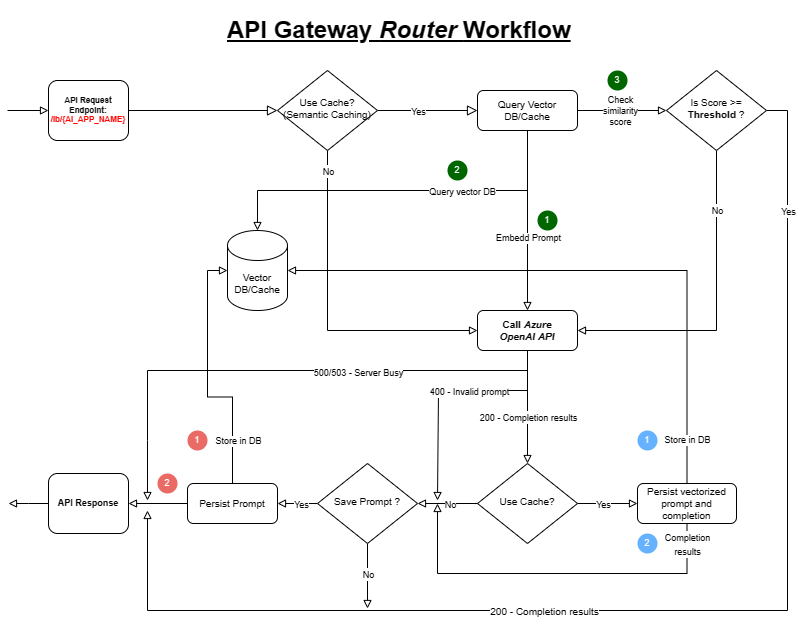

The diagram above was exported from draw.io. Its source (the exported page's mxGraphModel, read from the mxfile embedded in the PNG):
<mxGraphModel dx="972" dy="709" grid="1" gridSize="10" guides="1" tooltips="1" connect="1" arrows="1" fold="1" page="1" pageScale="1" pageWidth="827" pageHeight="1169" math="0" shadow="0">
  <root>
    <mxCell id="WIyWlLk6GJQsqaUBKTNV-0" />
    <mxCell id="WIyWlLk6GJQsqaUBKTNV-1" parent="WIyWlLk6GJQsqaUBKTNV-0" />
    <mxCell id="WIyWlLk6GJQsqaUBKTNV-2" value="" style="rounded=0;html=1;jettySize=auto;orthogonalLoop=1;fontSize=11;endArrow=block;endFill=0;endSize=8;strokeWidth=1;shadow=0;labelBackgroundColor=none;edgeStyle=orthogonalEdgeStyle;" parent="WIyWlLk6GJQsqaUBKTNV-1" source="WIyWlLk6GJQsqaUBKTNV-3" target="WIyWlLk6GJQsqaUBKTNV-6" edge="1">
      <mxGeometry relative="1" as="geometry" />
    </mxCell>
    <mxCell id="WIyWlLk6GJQsqaUBKTNV-3" value="API Request&lt;br style=&quot;font-size: 8px;&quot;&gt;&lt;span style=&quot;font-size: 8px;&quot;&gt;Endpoint&lt;/span&gt;: &lt;font style=&quot;font-size: 8px;&quot; color=&quot;#ff0000&quot;&gt;/lb/{AI_APP_NAME}&lt;/font&gt;" style="rounded=1;whiteSpace=wrap;html=1;fontSize=8;glass=0;strokeWidth=1;shadow=0;fontStyle=1" parent="WIyWlLk6GJQsqaUBKTNV-1" vertex="1">
      <mxGeometry x="61" y="90" width="80" height="60" as="geometry" />
    </mxCell>
    <mxCell id="WIyWlLk6GJQsqaUBKTNV-4" value="" style="rounded=0;html=1;jettySize=auto;orthogonalLoop=1;fontSize=11;endArrow=block;endFill=0;endSize=8;strokeWidth=1;shadow=0;labelBackgroundColor=none;edgeStyle=orthogonalEdgeStyle;entryX=0;entryY=0.5;entryDx=0;entryDy=0;exitX=1;exitY=0.5;exitDx=0;exitDy=0;" parent="WIyWlLk6GJQsqaUBKTNV-1" source="WIyWlLk6GJQsqaUBKTNV-6" target="7CKGbJWkuaPsk83-MaE1-0" edge="1">
      <mxGeometry x="0.2857" y="10" relative="1" as="geometry">
        <mxPoint as="offset" />
      </mxGeometry>
    </mxCell>
    <mxCell id="7CKGbJWkuaPsk83-MaE1-39" value="&lt;font style=&quot;font-size: 9px;&quot;&gt;&lt;span&gt;Yes&lt;/span&gt;&lt;/font&gt;" style="edgeLabel;html=1;align=center;verticalAlign=middle;resizable=0;points=[];fontStyle=0" parent="WIyWlLk6GJQsqaUBKTNV-4" vertex="1" connectable="0">
      <mxGeometry x="-0.2" relative="1" as="geometry">
        <mxPoint as="offset" />
      </mxGeometry>
    </mxCell>
    <mxCell id="7CKGbJWkuaPsk83-MaE1-13" value="" style="edgeStyle=orthogonalEdgeStyle;rounded=0;orthogonalLoop=1;jettySize=auto;html=1;entryX=0;entryY=0.5;entryDx=0;entryDy=0;endArrow=block;endFill=0;" parent="WIyWlLk6GJQsqaUBKTNV-1" source="WIyWlLk6GJQsqaUBKTNV-6" target="WIyWlLk6GJQsqaUBKTNV-11" edge="1">
      <mxGeometry relative="1" as="geometry">
        <Array as="points">
          <mxPoint x="340" y="340" />
        </Array>
      </mxGeometry>
    </mxCell>
    <mxCell id="7CKGbJWkuaPsk83-MaE1-36" value="&lt;font style=&quot;font-size: 9px;&quot;&gt;No&lt;/font&gt;" style="edgeLabel;html=1;align=center;verticalAlign=middle;resizable=0;points=[];fontStyle=0" parent="7CKGbJWkuaPsk83-MaE1-13" vertex="1" connectable="0">
      <mxGeometry x="-0.2118" relative="1" as="geometry">
        <mxPoint y="-110" as="offset" />
      </mxGeometry>
    </mxCell>
    <mxCell id="WIyWlLk6GJQsqaUBKTNV-6" value="Use Cache?&lt;br&gt;(Semantic Caching)" style="rhombus;whiteSpace=wrap;html=1;shadow=0;fontFamily=Helvetica;fontSize=10;align=center;strokeWidth=1;spacing=6;spacingTop=-4;fontStyle=0" parent="WIyWlLk6GJQsqaUBKTNV-1" vertex="1">
      <mxGeometry x="290" y="80" width="100" height="80" as="geometry" />
    </mxCell>
    <mxCell id="7CKGbJWkuaPsk83-MaE1-25" style="edgeStyle=orthogonalEdgeStyle;rounded=0;orthogonalLoop=1;jettySize=auto;html=1;entryX=1;entryY=0.5;entryDx=0;entryDy=0;endArrow=block;endFill=0;" parent="WIyWlLk6GJQsqaUBKTNV-1" source="WIyWlLk6GJQsqaUBKTNV-10" target="WIyWlLk6GJQsqaUBKTNV-11" edge="1">
      <mxGeometry relative="1" as="geometry">
        <Array as="points">
          <mxPoint x="729" y="340" />
        </Array>
      </mxGeometry>
    </mxCell>
    <mxCell id="7CKGbJWkuaPsk83-MaE1-33" value="&lt;font style=&quot;font-size: 9px;&quot;&gt;&lt;span&gt;No&lt;/span&gt;&lt;/font&gt;" style="edgeLabel;html=1;align=center;verticalAlign=middle;resizable=0;points=[];fontStyle=0" parent="7CKGbJWkuaPsk83-MaE1-25" vertex="1" connectable="0">
      <mxGeometry x="-0.8074" relative="1" as="geometry">
        <mxPoint y="28" as="offset" />
      </mxGeometry>
    </mxCell>
    <mxCell id="7CKGbJWkuaPsk83-MaE1-26" style="edgeStyle=orthogonalEdgeStyle;rounded=0;orthogonalLoop=1;jettySize=auto;html=1;endArrow=block;endFill=0;" parent="WIyWlLk6GJQsqaUBKTNV-1" source="WIyWlLk6GJQsqaUBKTNV-10" edge="1">
      <mxGeometry relative="1" as="geometry">
        <mxPoint x="160" y="520" as="targetPoint" />
        <Array as="points">
          <mxPoint x="800" y="120" />
          <mxPoint x="800" y="620" />
          <mxPoint x="160" y="620" />
        </Array>
      </mxGeometry>
    </mxCell>
    <mxCell id="7CKGbJWkuaPsk83-MaE1-34" value="&lt;font style=&quot;font-size: 9px;&quot;&gt;&lt;span&gt;Yes&lt;/span&gt;&lt;/font&gt;" style="edgeLabel;html=1;align=center;verticalAlign=middle;resizable=0;points=[];fontStyle=0" parent="7CKGbJWkuaPsk83-MaE1-26" vertex="1" connectable="0">
      <mxGeometry x="-0.5735" relative="1" as="geometry">
        <mxPoint y="-148" as="offset" />
      </mxGeometry>
    </mxCell>
    <mxCell id="7CKGbJWkuaPsk83-MaE1-81" value="&lt;font size=&quot;1&quot;&gt;&lt;span&gt;200 - Completion results&lt;/span&gt;&lt;/font&gt;" style="edgeLabel;html=1;align=center;verticalAlign=middle;resizable=0;points=[];fontStyle=0" parent="7CKGbJWkuaPsk83-MaE1-26" vertex="1" connectable="0">
      <mxGeometry x="0.5108" y="2" relative="1" as="geometry">
        <mxPoint x="188" y="-2" as="offset" />
      </mxGeometry>
    </mxCell>
    <mxCell id="WIyWlLk6GJQsqaUBKTNV-10" value="Is Score &amp;gt;= &lt;b&gt;Threshold &lt;/b&gt;?" style="rhombus;whiteSpace=wrap;html=1;shadow=0;fontFamily=Helvetica;fontSize=10;align=center;strokeWidth=1;spacing=6;spacingTop=-4;" parent="WIyWlLk6GJQsqaUBKTNV-1" vertex="1">
      <mxGeometry x="679" y="80" width="100" height="80" as="geometry" />
    </mxCell>
    <mxCell id="7CKGbJWkuaPsk83-MaE1-19" value="" style="edgeStyle=orthogonalEdgeStyle;rounded=0;orthogonalLoop=1;jettySize=auto;html=1;endArrow=block;endFill=0;" parent="WIyWlLk6GJQsqaUBKTNV-1" source="WIyWlLk6GJQsqaUBKTNV-11" target="7CKGbJWkuaPsk83-MaE1-8" edge="1">
      <mxGeometry relative="1" as="geometry" />
    </mxCell>
    <mxCell id="7CKGbJWkuaPsk83-MaE1-51" value="&lt;font style=&quot;font-size: 9px;&quot;&gt;200 - Completion results&lt;/font&gt;" style="edgeLabel;html=1;align=center;verticalAlign=middle;resizable=0;points=[];fontStyle=0" parent="7CKGbJWkuaPsk83-MaE1-19" vertex="1" connectable="0">
      <mxGeometry x="-0.25" relative="1" as="geometry">
        <mxPoint y="24" as="offset" />
      </mxGeometry>
    </mxCell>
    <mxCell id="TF8KODqTZnWH2LdGpwSl-0" style="edgeStyle=orthogonalEdgeStyle;rounded=0;orthogonalLoop=1;jettySize=auto;html=1;exitX=0.5;exitY=1;exitDx=0;exitDy=0;curved=0;endArrow=block;endFill=0;" edge="1" parent="WIyWlLk6GJQsqaUBKTNV-1" source="WIyWlLk6GJQsqaUBKTNV-11">
      <mxGeometry relative="1" as="geometry">
        <mxPoint x="450" y="510" as="targetPoint" />
        <Array as="points">
          <mxPoint x="540" y="400" />
          <mxPoint x="451" y="400" />
        </Array>
      </mxGeometry>
    </mxCell>
    <mxCell id="TF8KODqTZnWH2LdGpwSl-1" value="&lt;font style=&quot;font-size: 9px;&quot;&gt;400 - Invalid prompt&lt;/font&gt;" style="edgeLabel;html=1;align=center;verticalAlign=middle;resizable=0;points=[];" vertex="1" connectable="0" parent="TF8KODqTZnWH2LdGpwSl-0">
      <mxGeometry x="-0.0594" relative="1" as="geometry">
        <mxPoint x="13" as="offset" />
      </mxGeometry>
    </mxCell>
    <mxCell id="TF8KODqTZnWH2LdGpwSl-5" style="edgeStyle=orthogonalEdgeStyle;rounded=0;orthogonalLoop=1;jettySize=auto;html=1;endArrow=block;endFill=0;" edge="1" parent="WIyWlLk6GJQsqaUBKTNV-1" source="WIyWlLk6GJQsqaUBKTNV-11">
      <mxGeometry relative="1" as="geometry">
        <mxPoint x="160" y="510" as="targetPoint" />
        <Array as="points">
          <mxPoint x="540" y="380" />
          <mxPoint x="160" y="380" />
          <mxPoint x="160" y="450" />
        </Array>
      </mxGeometry>
    </mxCell>
    <mxCell id="TF8KODqTZnWH2LdGpwSl-6" value="&lt;font style=&quot;font-size: 9px;&quot;&gt;500/503 - Server Busy&lt;/font&gt;" style="edgeLabel;html=1;align=center;verticalAlign=middle;resizable=0;points=[];" vertex="1" connectable="0" parent="TF8KODqTZnWH2LdGpwSl-5">
      <mxGeometry x="-0.283" y="1" relative="1" as="geometry">
        <mxPoint as="offset" />
      </mxGeometry>
    </mxCell>
    <mxCell id="WIyWlLk6GJQsqaUBKTNV-11" value="Call &lt;i&gt;Azure OpenAI&lt;/i&gt;&amp;nbsp;&lt;i&gt;API&lt;/i&gt;" style="rounded=1;whiteSpace=wrap;html=1;fontSize=10;glass=0;strokeWidth=1;shadow=0;fontStyle=1" parent="WIyWlLk6GJQsqaUBKTNV-1" vertex="1">
      <mxGeometry x="490" y="320" width="100" height="40" as="geometry" />
    </mxCell>
    <mxCell id="7CKGbJWkuaPsk83-MaE1-1" value="" style="edgeStyle=orthogonalEdgeStyle;rounded=0;orthogonalLoop=1;jettySize=auto;html=1;endArrow=block;endFill=0;" parent="WIyWlLk6GJQsqaUBKTNV-1" source="7CKGbJWkuaPsk83-MaE1-0" target="WIyWlLk6GJQsqaUBKTNV-10" edge="1">
      <mxGeometry relative="1" as="geometry" />
    </mxCell>
    <mxCell id="7CKGbJWkuaPsk83-MaE1-48" value="Check&lt;div&gt;similarity&lt;/div&gt;&lt;div&gt;score&lt;/div&gt;" style="edgeLabel;html=1;align=center;verticalAlign=middle;resizable=0;points=[];fontStyle=0;fontSize=9;" parent="7CKGbJWkuaPsk83-MaE1-1" vertex="1" connectable="0">
      <mxGeometry x="-0.0533" relative="1" as="geometry">
        <mxPoint as="offset" />
      </mxGeometry>
    </mxCell>
    <mxCell id="7CKGbJWkuaPsk83-MaE1-21" value="" style="edgeStyle=orthogonalEdgeStyle;rounded=0;orthogonalLoop=1;jettySize=auto;html=1;endArrow=block;endFill=0;exitX=0.5;exitY=1;exitDx=0;exitDy=0;" parent="WIyWlLk6GJQsqaUBKTNV-1" source="7CKGbJWkuaPsk83-MaE1-0" target="7CKGbJWkuaPsk83-MaE1-20" edge="1">
      <mxGeometry relative="1" as="geometry">
        <Array as="points">
          <mxPoint x="490" y="200" />
          <mxPoint x="640" y="200" />
        </Array>
      </mxGeometry>
    </mxCell>
    <mxCell id="7CKGbJWkuaPsk83-MaE1-29" value="&lt;font style=&quot;font-size: 9px;&quot;&gt;&lt;span style=&quot;font-size: 9px;&quot;&gt;Query vector DB&lt;/span&gt;&lt;/font&gt;" style="edgeLabel;html=1;align=center;verticalAlign=middle;resizable=0;points=[];fontSize=9;fontStyle=0" parent="7CKGbJWkuaPsk83-MaE1-21" vertex="1" connectable="0">
      <mxGeometry x="0.0083" y="1" relative="1" as="geometry">
        <mxPoint x="61" as="offset" />
      </mxGeometry>
    </mxCell>
    <mxCell id="7CKGbJWkuaPsk83-MaE1-65" style="edgeStyle=orthogonalEdgeStyle;rounded=0;orthogonalLoop=1;jettySize=auto;html=1;entryX=0.5;entryY=0;entryDx=0;entryDy=0;endArrow=block;endFill=0;" parent="WIyWlLk6GJQsqaUBKTNV-1" source="7CKGbJWkuaPsk83-MaE1-0" target="WIyWlLk6GJQsqaUBKTNV-11" edge="1">
      <mxGeometry relative="1" as="geometry" />
    </mxCell>
    <mxCell id="7CKGbJWkuaPsk83-MaE1-66" value="&lt;font style=&quot;font-size: 9px;&quot;&gt;&lt;span style=&quot;font-size: 9px;&quot;&gt;Embedd Prompt&lt;/span&gt;&lt;/font&gt;" style="edgeLabel;html=1;align=center;verticalAlign=middle;resizable=0;points=[];fontStyle=0;fontSize=9;" parent="7CKGbJWkuaPsk83-MaE1-65" vertex="1" connectable="0">
      <mxGeometry x="0.1852" relative="1" as="geometry">
        <mxPoint as="offset" />
      </mxGeometry>
    </mxCell>
    <mxCell id="7CKGbJWkuaPsk83-MaE1-0" value="Query Vector DB/Cache" style="rounded=1;whiteSpace=wrap;html=1;fontSize=10;glass=0;strokeWidth=1;shadow=0;fontStyle=0" parent="WIyWlLk6GJQsqaUBKTNV-1" vertex="1">
      <mxGeometry x="490" y="100" width="100" height="40" as="geometry" />
    </mxCell>
    <mxCell id="7CKGbJWkuaPsk83-MaE1-92" style="edgeStyle=orthogonalEdgeStyle;rounded=0;orthogonalLoop=1;jettySize=auto;html=1;endArrow=block;endFill=0;" parent="WIyWlLk6GJQsqaUBKTNV-1" source="7CKGbJWkuaPsk83-MaE1-2" edge="1">
      <mxGeometry relative="1" as="geometry">
        <mxPoint x="450" y="513" as="targetPoint" />
        <Array as="points">
          <mxPoint x="700" y="583" />
          <mxPoint x="450" y="583" />
        </Array>
      </mxGeometry>
    </mxCell>
    <mxCell id="7CKGbJWkuaPsk83-MaE1-93" value="&lt;font style=&quot;font-size: 9px;&quot;&gt;Completion&lt;br&gt;results&lt;br&gt;&lt;/font&gt;" style="edgeLabel;html=1;align=center;verticalAlign=middle;resizable=0;points=[];" parent="7CKGbJWkuaPsk83-MaE1-92" vertex="1" connectable="0">
      <mxGeometry x="-0.843" relative="1" as="geometry">
        <mxPoint y="-9" as="offset" />
      </mxGeometry>
    </mxCell>
    <mxCell id="7CKGbJWkuaPsk83-MaE1-2" value="Persist vectorized prompt and completion" style="rounded=1;whiteSpace=wrap;html=1;fontSize=10;glass=0;strokeWidth=1;shadow=0;" parent="WIyWlLk6GJQsqaUBKTNV-1" vertex="1">
      <mxGeometry x="650" y="493" width="99" height="40" as="geometry" />
    </mxCell>
    <mxCell id="7CKGbJWkuaPsk83-MaE1-7" style="edgeStyle=orthogonalEdgeStyle;rounded=0;orthogonalLoop=1;jettySize=auto;html=1;endArrow=block;endFill=0;exitX=0;exitY=0.5;exitDx=0;exitDy=0;" parent="WIyWlLk6GJQsqaUBKTNV-1" source="7CKGbJWkuaPsk83-MaE1-55" edge="1">
      <mxGeometry relative="1" as="geometry">
        <mxPoint x="21" y="513" as="targetPoint" />
      </mxGeometry>
    </mxCell>
    <mxCell id="7CKGbJWkuaPsk83-MaE1-4" value="Persist Prompt" style="rounded=1;whiteSpace=wrap;html=1;fontSize=10;glass=0;strokeWidth=1;shadow=0;" parent="WIyWlLk6GJQsqaUBKTNV-1" vertex="1">
      <mxGeometry x="200" y="493" width="90" height="40" as="geometry" />
    </mxCell>
    <mxCell id="7CKGbJWkuaPsk83-MaE1-6" value="" style="endArrow=block;html=1;rounded=0;entryX=0;entryY=0.5;entryDx=0;entryDy=0;endFill=0;" parent="WIyWlLk6GJQsqaUBKTNV-1" target="WIyWlLk6GJQsqaUBKTNV-3" edge="1">
      <mxGeometry width="50" height="50" relative="1" as="geometry">
        <mxPoint x="20" y="120" as="sourcePoint" />
        <mxPoint x="30" y="70" as="targetPoint" />
      </mxGeometry>
    </mxCell>
    <mxCell id="7CKGbJWkuaPsk83-MaE1-23" style="edgeStyle=orthogonalEdgeStyle;rounded=0;orthogonalLoop=1;jettySize=auto;html=1;entryX=0;entryY=0.5;entryDx=0;entryDy=0;endArrow=block;endFill=0;" parent="WIyWlLk6GJQsqaUBKTNV-1" source="7CKGbJWkuaPsk83-MaE1-8" target="7CKGbJWkuaPsk83-MaE1-2" edge="1">
      <mxGeometry relative="1" as="geometry" />
    </mxCell>
    <mxCell id="7CKGbJWkuaPsk83-MaE1-41" value="&lt;font style=&quot;font-size: 9px;&quot;&gt;&lt;span&gt;Yes&lt;/span&gt;&lt;/font&gt;" style="edgeLabel;html=1;align=center;verticalAlign=middle;resizable=0;points=[];fontStyle=0" parent="7CKGbJWkuaPsk83-MaE1-23" vertex="1" connectable="0">
      <mxGeometry x="-0.6" relative="1" as="geometry">
        <mxPoint x="13" as="offset" />
      </mxGeometry>
    </mxCell>
    <mxCell id="7CKGbJWkuaPsk83-MaE1-42" value="" style="edgeStyle=orthogonalEdgeStyle;rounded=0;orthogonalLoop=1;jettySize=auto;html=1;endArrow=block;endFill=0;" parent="WIyWlLk6GJQsqaUBKTNV-1" source="7CKGbJWkuaPsk83-MaE1-59" target="7CKGbJWkuaPsk83-MaE1-4" edge="1">
      <mxGeometry relative="1" as="geometry" />
    </mxCell>
    <mxCell id="7CKGbJWkuaPsk83-MaE1-74" value="&lt;font style=&quot;font-size: 9px;&quot;&gt;&lt;span&gt;Yes&lt;/span&gt;&lt;/font&gt;" style="edgeLabel;html=1;align=center;verticalAlign=middle;resizable=0;points=[];fontStyle=0" parent="7CKGbJWkuaPsk83-MaE1-42" vertex="1" connectable="0">
      <mxGeometry x="-0.1467" y="3" relative="1" as="geometry">
        <mxPoint y="-3" as="offset" />
      </mxGeometry>
    </mxCell>
    <mxCell id="7CKGbJWkuaPsk83-MaE1-8" value="Use Cache?" style="rhombus;whiteSpace=wrap;html=1;shadow=0;fontFamily=Helvetica;fontSize=10;align=center;strokeWidth=1;spacing=6;spacingTop=-4;" parent="WIyWlLk6GJQsqaUBKTNV-1" vertex="1">
      <mxGeometry x="490" y="473" width="100" height="80" as="geometry" />
    </mxCell>
    <mxCell id="7CKGbJWkuaPsk83-MaE1-20" value="Vector DB/Cache" style="shape=cylinder3;whiteSpace=wrap;html=1;boundedLbl=1;backgroundOutline=1;size=15;fontSize=10;" parent="WIyWlLk6GJQsqaUBKTNV-1" vertex="1">
      <mxGeometry x="240" y="240" width="60" height="80" as="geometry" />
    </mxCell>
    <mxCell id="7CKGbJWkuaPsk83-MaE1-24" style="edgeStyle=orthogonalEdgeStyle;rounded=0;orthogonalLoop=1;jettySize=auto;html=1;entryX=1;entryY=0.5;entryDx=0;entryDy=0;entryPerimeter=0;endArrow=block;endFill=0;exitX=0.5;exitY=0;exitDx=0;exitDy=0;" parent="WIyWlLk6GJQsqaUBKTNV-1" source="7CKGbJWkuaPsk83-MaE1-2" target="7CKGbJWkuaPsk83-MaE1-20" edge="1">
      <mxGeometry relative="1" as="geometry">
        <Array as="points">
          <mxPoint x="700" y="280" />
        </Array>
      </mxGeometry>
    </mxCell>
    <mxCell id="7CKGbJWkuaPsk83-MaE1-68" value="&lt;font style=&quot;font-size: 9px;&quot;&gt;&lt;span style=&quot;font-size: 9px;&quot;&gt;Store in DB&lt;/span&gt;&lt;/font&gt;" style="edgeLabel;html=1;align=center;verticalAlign=middle;resizable=0;points=[];fontStyle=0;fontSize=9;" parent="7CKGbJWkuaPsk83-MaE1-24" vertex="1" connectable="0">
      <mxGeometry x="-0.8555" relative="1" as="geometry">
        <mxPoint as="offset" />
      </mxGeometry>
    </mxCell>
    <mxCell id="7CKGbJWkuaPsk83-MaE1-30" value="1" style="ellipse;whiteSpace=wrap;html=1;aspect=fixed;fillColor=#006600;strokeColor=none;fontColor=#FFFFFF;fontSize=9;" parent="WIyWlLk6GJQsqaUBKTNV-1" vertex="1">
      <mxGeometry x="550" y="220" width="20" height="20" as="geometry" />
    </mxCell>
    <mxCell id="7CKGbJWkuaPsk83-MaE1-31" value="2" style="ellipse;whiteSpace=wrap;html=1;aspect=fixed;fillColor=#006600;strokeColor=none;fontColor=#FFFFFF;fontSize=9;" parent="WIyWlLk6GJQsqaUBKTNV-1" vertex="1">
      <mxGeometry x="460" y="170" width="20" height="20" as="geometry" />
    </mxCell>
    <mxCell id="7CKGbJWkuaPsk83-MaE1-32" value="3" style="ellipse;whiteSpace=wrap;html=1;aspect=fixed;fillColor=#006600;strokeColor=none;fontColor=#FFFFFF;fontSize=9;" parent="WIyWlLk6GJQsqaUBKTNV-1" vertex="1">
      <mxGeometry x="620" y="80" width="20" height="20" as="geometry" />
    </mxCell>
    <mxCell id="7CKGbJWkuaPsk83-MaE1-49" value="&lt;h1&gt;API Gateway &lt;i&gt;Router &lt;/i&gt;Workflow&lt;/h1&gt;" style="text;html=1;spacing=5;spacingTop=-20;whiteSpace=wrap;overflow=hidden;rounded=0;fontStyle=4" parent="WIyWlLk6GJQsqaUBKTNV-1" vertex="1">
      <mxGeometry x="235" y="20" width="357" height="50" as="geometry" />
    </mxCell>
    <mxCell id="7CKGbJWkuaPsk83-MaE1-56" value="" style="edgeStyle=orthogonalEdgeStyle;rounded=0;orthogonalLoop=1;jettySize=auto;html=1;endArrow=block;endFill=0;exitX=0;exitY=0.5;exitDx=0;exitDy=0;" parent="WIyWlLk6GJQsqaUBKTNV-1" source="7CKGbJWkuaPsk83-MaE1-4" target="7CKGbJWkuaPsk83-MaE1-55" edge="1">
      <mxGeometry relative="1" as="geometry">
        <mxPoint x="40" y="513" as="targetPoint" />
        <mxPoint x="240" y="513" as="sourcePoint" />
      </mxGeometry>
    </mxCell>
    <mxCell id="7CKGbJWkuaPsk83-MaE1-55" value="API Response" style="rounded=1;whiteSpace=wrap;html=1;fontSize=9;glass=0;strokeWidth=1;shadow=0;fontStyle=1" parent="WIyWlLk6GJQsqaUBKTNV-1" vertex="1">
      <mxGeometry x="61" y="483" width="80" height="60" as="geometry" />
    </mxCell>
    <mxCell id="7CKGbJWkuaPsk83-MaE1-60" value="" style="edgeStyle=orthogonalEdgeStyle;rounded=0;orthogonalLoop=1;jettySize=auto;html=1;endArrow=block;endFill=0;" parent="WIyWlLk6GJQsqaUBKTNV-1" source="7CKGbJWkuaPsk83-MaE1-8" target="7CKGbJWkuaPsk83-MaE1-59" edge="1">
      <mxGeometry relative="1" as="geometry">
        <mxPoint x="490" y="513" as="sourcePoint" />
        <mxPoint x="280" y="363" as="targetPoint" />
      </mxGeometry>
    </mxCell>
    <mxCell id="7CKGbJWkuaPsk83-MaE1-61" value="&lt;font style=&quot;font-size: 9px;&quot;&gt;&lt;span&gt;No&lt;/span&gt;&lt;/font&gt;" style="edgeLabel;html=1;align=center;verticalAlign=middle;resizable=0;points=[];fontStyle=0" parent="7CKGbJWkuaPsk83-MaE1-60" vertex="1" connectable="0">
      <mxGeometry x="-0.16" relative="1" as="geometry">
        <mxPoint x="-3" as="offset" />
      </mxGeometry>
    </mxCell>
    <mxCell id="7CKGbJWkuaPsk83-MaE1-90" style="edgeStyle=orthogonalEdgeStyle;rounded=0;orthogonalLoop=1;jettySize=auto;html=1;endArrow=block;endFill=0;" parent="WIyWlLk6GJQsqaUBKTNV-1" source="7CKGbJWkuaPsk83-MaE1-59" edge="1">
      <mxGeometry relative="1" as="geometry">
        <mxPoint x="380" y="618" as="targetPoint" />
      </mxGeometry>
    </mxCell>
    <mxCell id="7CKGbJWkuaPsk83-MaE1-91" value="&lt;font style=&quot;font-size: 9px;&quot;&gt;No&lt;/font&gt;" style="edgeLabel;html=1;align=center;verticalAlign=middle;resizable=0;points=[];" parent="7CKGbJWkuaPsk83-MaE1-90" vertex="1" connectable="0">
      <mxGeometry x="-0.0892" relative="1" as="geometry">
        <mxPoint as="offset" />
      </mxGeometry>
    </mxCell>
    <mxCell id="7CKGbJWkuaPsk83-MaE1-59" value="Save Prompt ?" style="rhombus;whiteSpace=wrap;html=1;shadow=0;fontFamily=Helvetica;fontSize=10;align=center;strokeWidth=1;spacing=6;spacingTop=-4;" parent="WIyWlLk6GJQsqaUBKTNV-1" vertex="1">
      <mxGeometry x="330" y="473" width="100" height="80" as="geometry" />
    </mxCell>
    <mxCell id="7CKGbJWkuaPsk83-MaE1-73" style="edgeStyle=orthogonalEdgeStyle;rounded=0;orthogonalLoop=1;jettySize=auto;html=1;entryX=0;entryY=0.5;entryDx=0;entryDy=0;entryPerimeter=0;endArrow=block;endFill=0;" parent="WIyWlLk6GJQsqaUBKTNV-1" source="7CKGbJWkuaPsk83-MaE1-4" target="7CKGbJWkuaPsk83-MaE1-20" edge="1">
      <mxGeometry relative="1" as="geometry" />
    </mxCell>
    <mxCell id="7CKGbJWkuaPsk83-MaE1-84" value="Store in DB" style="edgeLabel;html=1;align=center;verticalAlign=middle;resizable=0;points=[];fontSize=9;" parent="7CKGbJWkuaPsk83-MaE1-73" vertex="1" connectable="0">
      <mxGeometry x="0.0564" y="-1" relative="1" as="geometry">
        <mxPoint x="29" y="68" as="offset" />
      </mxGeometry>
    </mxCell>
    <mxCell id="7CKGbJWkuaPsk83-MaE1-86" value="1" style="ellipse;whiteSpace=wrap;html=1;aspect=fixed;fillColor=#66B2FF;strokeColor=none;fontColor=#FFFFFF;fontSize=9;" parent="WIyWlLk6GJQsqaUBKTNV-1" vertex="1">
      <mxGeometry x="650" y="440" width="20" height="20" as="geometry" />
    </mxCell>
    <mxCell id="7CKGbJWkuaPsk83-MaE1-88" value="2" style="ellipse;whiteSpace=wrap;html=1;aspect=fixed;fillColor=#66B2FF;strokeColor=none;fontColor=#FFFFFF;fontSize=9;" parent="WIyWlLk6GJQsqaUBKTNV-1" vertex="1">
      <mxGeometry x="650" y="543" width="20" height="20" as="geometry" />
    </mxCell>
    <mxCell id="TF8KODqTZnWH2LdGpwSl-2" value="1" style="ellipse;whiteSpace=wrap;html=1;aspect=fixed;fillColor=#EA6B66;strokeColor=none;fontColor=#FFFFFF;fontSize=9;" vertex="1" parent="WIyWlLk6GJQsqaUBKTNV-1">
      <mxGeometry x="200" y="440" width="20" height="20" as="geometry" />
    </mxCell>
    <mxCell id="TF8KODqTZnWH2LdGpwSl-3" value="2" style="ellipse;whiteSpace=wrap;html=1;aspect=fixed;fillColor=#EA6B66;strokeColor=none;fontColor=#FFFFFF;fontSize=9;" vertex="1" parent="WIyWlLk6GJQsqaUBKTNV-1">
      <mxGeometry x="170" y="483" width="20" height="20" as="geometry" />
    </mxCell>
  </root>
</mxGraphModel>